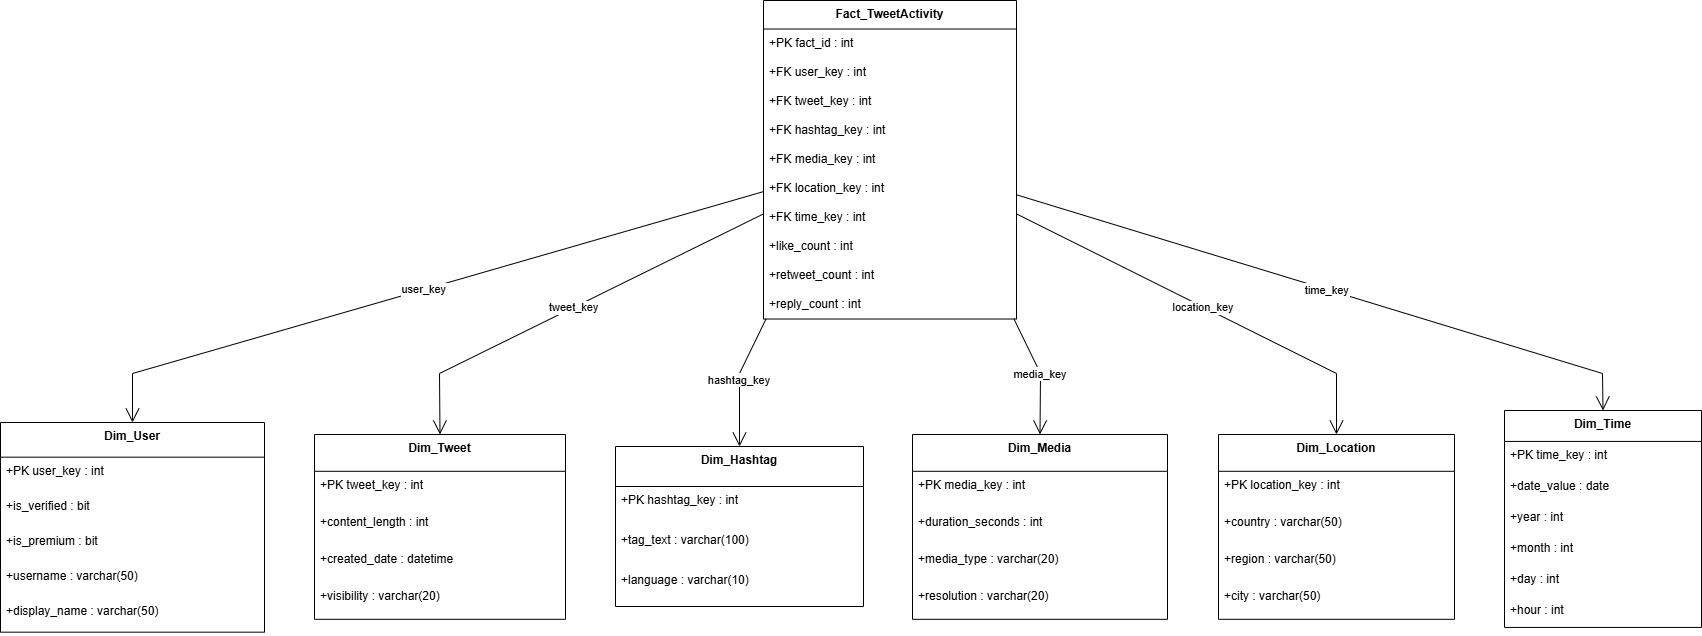

The diagram above was exported from draw.io. Its source (the exported page's mxGraphModel, read from the mxfile embedded in the PNG):
<mxGraphModel dx="1042" dy="562" grid="1" gridSize="10" guides="1" tooltips="1" connect="1" arrows="1" fold="1" page="1" pageScale="1" pageWidth="827" pageHeight="1169" math="0" shadow="0">
  <root>
    <mxCell id="0" />
    <mxCell id="1" parent="0" />
    <mxCell id="lzYoPNyv4IyYY5T3kXWP-1" value="Fact_TweetActivity" style="swimlane;fontStyle=1;align=center;verticalAlign=top;childLayout=stackLayout;horizontal=1;startSize=28.52173913043478;horizontalStack=0;resizeParent=1;resizeParentMax=0;resizeLast=0;collapsible=0;marginBottom=0;" vertex="1" parent="1">
      <mxGeometry x="783" y="20" width="253" height="318.52173913043475" as="geometry" />
    </mxCell>
    <mxCell id="lzYoPNyv4IyYY5T3kXWP-2" value="+PK fact_id : int" style="text;strokeColor=none;fillColor=none;align=left;verticalAlign=top;spacingLeft=4;spacingRight=4;overflow=hidden;rotatable=0;points=[[0,0.5],[1,0.5]];portConstraint=eastwest;" vertex="1" parent="lzYoPNyv4IyYY5T3kXWP-1">
      <mxGeometry y="28.52173913043478" width="253" height="29" as="geometry" />
    </mxCell>
    <mxCell id="lzYoPNyv4IyYY5T3kXWP-3" value="+FK user_key : int" style="text;strokeColor=none;fillColor=none;align=left;verticalAlign=top;spacingLeft=4;spacingRight=4;overflow=hidden;rotatable=0;points=[[0,0.5],[1,0.5]];portConstraint=eastwest;" vertex="1" parent="lzYoPNyv4IyYY5T3kXWP-1">
      <mxGeometry y="57.52173913043478" width="253" height="29" as="geometry" />
    </mxCell>
    <mxCell id="lzYoPNyv4IyYY5T3kXWP-4" value="+FK tweet_key : int" style="text;strokeColor=none;fillColor=none;align=left;verticalAlign=top;spacingLeft=4;spacingRight=4;overflow=hidden;rotatable=0;points=[[0,0.5],[1,0.5]];portConstraint=eastwest;" vertex="1" parent="lzYoPNyv4IyYY5T3kXWP-1">
      <mxGeometry y="86.52173913043478" width="253" height="29" as="geometry" />
    </mxCell>
    <mxCell id="lzYoPNyv4IyYY5T3kXWP-5" value="+FK hashtag_key : int" style="text;strokeColor=none;fillColor=none;align=left;verticalAlign=top;spacingLeft=4;spacingRight=4;overflow=hidden;rotatable=0;points=[[0,0.5],[1,0.5]];portConstraint=eastwest;" vertex="1" parent="lzYoPNyv4IyYY5T3kXWP-1">
      <mxGeometry y="115.52173913043478" width="253" height="29" as="geometry" />
    </mxCell>
    <mxCell id="lzYoPNyv4IyYY5T3kXWP-6" value="+FK media_key : int" style="text;strokeColor=none;fillColor=none;align=left;verticalAlign=top;spacingLeft=4;spacingRight=4;overflow=hidden;rotatable=0;points=[[0,0.5],[1,0.5]];portConstraint=eastwest;" vertex="1" parent="lzYoPNyv4IyYY5T3kXWP-1">
      <mxGeometry y="144.52173913043478" width="253" height="29" as="geometry" />
    </mxCell>
    <mxCell id="lzYoPNyv4IyYY5T3kXWP-7" value="+FK location_key : int" style="text;strokeColor=none;fillColor=none;align=left;verticalAlign=top;spacingLeft=4;spacingRight=4;overflow=hidden;rotatable=0;points=[[0,0.5],[1,0.5]];portConstraint=eastwest;" vertex="1" parent="lzYoPNyv4IyYY5T3kXWP-1">
      <mxGeometry y="173.52173913043478" width="253" height="29" as="geometry" />
    </mxCell>
    <mxCell id="lzYoPNyv4IyYY5T3kXWP-8" value="+FK time_key : int" style="text;strokeColor=none;fillColor=none;align=left;verticalAlign=top;spacingLeft=4;spacingRight=4;overflow=hidden;rotatable=0;points=[[0,0.5],[1,0.5]];portConstraint=eastwest;" vertex="1" parent="lzYoPNyv4IyYY5T3kXWP-1">
      <mxGeometry y="202.52173913043478" width="253" height="29" as="geometry" />
    </mxCell>
    <mxCell id="lzYoPNyv4IyYY5T3kXWP-9" value="+like_count : int" style="text;strokeColor=none;fillColor=none;align=left;verticalAlign=top;spacingLeft=4;spacingRight=4;overflow=hidden;rotatable=0;points=[[0,0.5],[1,0.5]];portConstraint=eastwest;" vertex="1" parent="lzYoPNyv4IyYY5T3kXWP-1">
      <mxGeometry y="231.52173913043478" width="253" height="29" as="geometry" />
    </mxCell>
    <mxCell id="lzYoPNyv4IyYY5T3kXWP-10" value="+retweet_count : int" style="text;strokeColor=none;fillColor=none;align=left;verticalAlign=top;spacingLeft=4;spacingRight=4;overflow=hidden;rotatable=0;points=[[0,0.5],[1,0.5]];portConstraint=eastwest;" vertex="1" parent="lzYoPNyv4IyYY5T3kXWP-1">
      <mxGeometry y="260.52173913043475" width="253" height="29" as="geometry" />
    </mxCell>
    <mxCell id="lzYoPNyv4IyYY5T3kXWP-11" value="+reply_count : int" style="text;strokeColor=none;fillColor=none;align=left;verticalAlign=top;spacingLeft=4;spacingRight=4;overflow=hidden;rotatable=0;points=[[0,0.5],[1,0.5]];portConstraint=eastwest;" vertex="1" parent="lzYoPNyv4IyYY5T3kXWP-1">
      <mxGeometry y="289.52173913043475" width="253" height="29" as="geometry" />
    </mxCell>
    <mxCell id="lzYoPNyv4IyYY5T3kXWP-13" value="Dim_User" style="swimlane;fontStyle=1;align=center;verticalAlign=top;childLayout=stackLayout;horizontal=1;startSize=34.666666666666664;horizontalStack=0;resizeParent=1;resizeParentMax=0;resizeLast=0;collapsible=0;marginBottom=0;" vertex="1" parent="1">
      <mxGeometry x="20" y="442" width="264" height="209.66666666666666" as="geometry" />
    </mxCell>
    <mxCell id="lzYoPNyv4IyYY5T3kXWP-14" value="+PK user_key : int" style="text;strokeColor=none;fillColor=none;align=left;verticalAlign=top;spacingLeft=4;spacingRight=4;overflow=hidden;rotatable=0;points=[[0,0.5],[1,0.5]];portConstraint=eastwest;" vertex="1" parent="lzYoPNyv4IyYY5T3kXWP-13">
      <mxGeometry y="34.666666666666664" width="264" height="35" as="geometry" />
    </mxCell>
    <mxCell id="lzYoPNyv4IyYY5T3kXWP-15" value="+is_verified : bit" style="text;strokeColor=none;fillColor=none;align=left;verticalAlign=top;spacingLeft=4;spacingRight=4;overflow=hidden;rotatable=0;points=[[0,0.5],[1,0.5]];portConstraint=eastwest;" vertex="1" parent="lzYoPNyv4IyYY5T3kXWP-13">
      <mxGeometry y="69.66666666666666" width="264" height="35" as="geometry" />
    </mxCell>
    <mxCell id="lzYoPNyv4IyYY5T3kXWP-16" value="+is_premium : bit" style="text;strokeColor=none;fillColor=none;align=left;verticalAlign=top;spacingLeft=4;spacingRight=4;overflow=hidden;rotatable=0;points=[[0,0.5],[1,0.5]];portConstraint=eastwest;" vertex="1" parent="lzYoPNyv4IyYY5T3kXWP-13">
      <mxGeometry y="104.66666666666666" width="264" height="35" as="geometry" />
    </mxCell>
    <mxCell id="lzYoPNyv4IyYY5T3kXWP-18" value="+username : varchar(50)" style="text;strokeColor=none;fillColor=none;align=left;verticalAlign=top;spacingLeft=4;spacingRight=4;overflow=hidden;rotatable=0;points=[[0,0.5],[1,0.5]];portConstraint=eastwest;" vertex="1" parent="lzYoPNyv4IyYY5T3kXWP-13">
      <mxGeometry y="139.66666666666666" width="264" height="35" as="geometry" />
    </mxCell>
    <mxCell id="lzYoPNyv4IyYY5T3kXWP-19" value="+display_name : varchar(50)" style="text;strokeColor=none;fillColor=none;align=left;verticalAlign=top;spacingLeft=4;spacingRight=4;overflow=hidden;rotatable=0;points=[[0,0.5],[1,0.5]];portConstraint=eastwest;" vertex="1" parent="lzYoPNyv4IyYY5T3kXWP-13">
      <mxGeometry y="174.66666666666666" width="264" height="35" as="geometry" />
    </mxCell>
    <mxCell id="lzYoPNyv4IyYY5T3kXWP-20" value="Dim_Tweet" style="swimlane;fontStyle=1;align=center;verticalAlign=top;childLayout=stackLayout;horizontal=1;startSize=36.8;horizontalStack=0;resizeParent=1;resizeParentMax=0;resizeLast=0;collapsible=0;marginBottom=0;" vertex="1" parent="1">
      <mxGeometry x="334" y="454" width="251" height="184.8" as="geometry" />
    </mxCell>
    <mxCell id="lzYoPNyv4IyYY5T3kXWP-21" value="+PK tweet_key : int" style="text;strokeColor=none;fillColor=none;align=left;verticalAlign=top;spacingLeft=4;spacingRight=4;overflow=hidden;rotatable=0;points=[[0,0.5],[1,0.5]];portConstraint=eastwest;" vertex="1" parent="lzYoPNyv4IyYY5T3kXWP-20">
      <mxGeometry y="36.8" width="251" height="37" as="geometry" />
    </mxCell>
    <mxCell id="lzYoPNyv4IyYY5T3kXWP-22" value="+content_length : int" style="text;strokeColor=none;fillColor=none;align=left;verticalAlign=top;spacingLeft=4;spacingRight=4;overflow=hidden;rotatable=0;points=[[0,0.5],[1,0.5]];portConstraint=eastwest;" vertex="1" parent="lzYoPNyv4IyYY5T3kXWP-20">
      <mxGeometry y="73.8" width="251" height="37" as="geometry" />
    </mxCell>
    <mxCell id="lzYoPNyv4IyYY5T3kXWP-23" value="+created_date : datetime" style="text;strokeColor=none;fillColor=none;align=left;verticalAlign=top;spacingLeft=4;spacingRight=4;overflow=hidden;rotatable=0;points=[[0,0.5],[1,0.5]];portConstraint=eastwest;" vertex="1" parent="lzYoPNyv4IyYY5T3kXWP-20">
      <mxGeometry y="110.8" width="251" height="37" as="geometry" />
    </mxCell>
    <mxCell id="lzYoPNyv4IyYY5T3kXWP-25" value="+visibility : varchar(20)" style="text;strokeColor=none;fillColor=none;align=left;verticalAlign=top;spacingLeft=4;spacingRight=4;overflow=hidden;rotatable=0;points=[[0,0.5],[1,0.5]];portConstraint=eastwest;" vertex="1" parent="lzYoPNyv4IyYY5T3kXWP-20">
      <mxGeometry y="147.8" width="251" height="37" as="geometry" />
    </mxCell>
    <mxCell id="lzYoPNyv4IyYY5T3kXWP-26" value="Dim_Hashtag" style="swimlane;fontStyle=1;align=center;verticalAlign=top;childLayout=stackLayout;horizontal=1;startSize=40;horizontalStack=0;resizeParent=1;resizeParentMax=0;resizeLast=0;collapsible=0;marginBottom=0;" vertex="1" parent="1">
      <mxGeometry x="635" y="466" width="248" height="160" as="geometry" />
    </mxCell>
    <mxCell id="lzYoPNyv4IyYY5T3kXWP-27" value="+PK hashtag_key : int" style="text;strokeColor=none;fillColor=none;align=left;verticalAlign=top;spacingLeft=4;spacingRight=4;overflow=hidden;rotatable=0;points=[[0,0.5],[1,0.5]];portConstraint=eastwest;" vertex="1" parent="lzYoPNyv4IyYY5T3kXWP-26">
      <mxGeometry y="40" width="248" height="40" as="geometry" />
    </mxCell>
    <mxCell id="lzYoPNyv4IyYY5T3kXWP-29" value="+tag_text : varchar(100)" style="text;strokeColor=none;fillColor=none;align=left;verticalAlign=top;spacingLeft=4;spacingRight=4;overflow=hidden;rotatable=0;points=[[0,0.5],[1,0.5]];portConstraint=eastwest;" vertex="1" parent="lzYoPNyv4IyYY5T3kXWP-26">
      <mxGeometry y="80" width="248" height="40" as="geometry" />
    </mxCell>
    <mxCell id="lzYoPNyv4IyYY5T3kXWP-30" value="+language : varchar(10)" style="text;strokeColor=none;fillColor=none;align=left;verticalAlign=top;spacingLeft=4;spacingRight=4;overflow=hidden;rotatable=0;points=[[0,0.5],[1,0.5]];portConstraint=eastwest;" vertex="1" parent="lzYoPNyv4IyYY5T3kXWP-26">
      <mxGeometry y="120" width="248" height="40" as="geometry" />
    </mxCell>
    <mxCell id="lzYoPNyv4IyYY5T3kXWP-31" value="Dim_Media" style="swimlane;fontStyle=1;align=center;verticalAlign=top;childLayout=stackLayout;horizontal=1;startSize=36.8;horizontalStack=0;resizeParent=1;resizeParentMax=0;resizeLast=0;collapsible=0;marginBottom=0;" vertex="1" parent="1">
      <mxGeometry x="932" y="454" width="255" height="184.8" as="geometry" />
    </mxCell>
    <mxCell id="lzYoPNyv4IyYY5T3kXWP-32" value="+PK media_key : int" style="text;strokeColor=none;fillColor=none;align=left;verticalAlign=top;spacingLeft=4;spacingRight=4;overflow=hidden;rotatable=0;points=[[0,0.5],[1,0.5]];portConstraint=eastwest;" vertex="1" parent="lzYoPNyv4IyYY5T3kXWP-31">
      <mxGeometry y="36.8" width="255" height="37" as="geometry" />
    </mxCell>
    <mxCell id="lzYoPNyv4IyYY5T3kXWP-33" value="+duration_seconds : int" style="text;strokeColor=none;fillColor=none;align=left;verticalAlign=top;spacingLeft=4;spacingRight=4;overflow=hidden;rotatable=0;points=[[0,0.5],[1,0.5]];portConstraint=eastwest;" vertex="1" parent="lzYoPNyv4IyYY5T3kXWP-31">
      <mxGeometry y="73.8" width="255" height="37" as="geometry" />
    </mxCell>
    <mxCell id="lzYoPNyv4IyYY5T3kXWP-35" value="+media_type : varchar(20)" style="text;strokeColor=none;fillColor=none;align=left;verticalAlign=top;spacingLeft=4;spacingRight=4;overflow=hidden;rotatable=0;points=[[0,0.5],[1,0.5]];portConstraint=eastwest;" vertex="1" parent="lzYoPNyv4IyYY5T3kXWP-31">
      <mxGeometry y="110.8" width="255" height="37" as="geometry" />
    </mxCell>
    <mxCell id="lzYoPNyv4IyYY5T3kXWP-36" value="+resolution : varchar(20)" style="text;strokeColor=none;fillColor=none;align=left;verticalAlign=top;spacingLeft=4;spacingRight=4;overflow=hidden;rotatable=0;points=[[0,0.5],[1,0.5]];portConstraint=eastwest;" vertex="1" parent="lzYoPNyv4IyYY5T3kXWP-31">
      <mxGeometry y="147.8" width="255" height="37" as="geometry" />
    </mxCell>
    <mxCell id="lzYoPNyv4IyYY5T3kXWP-37" value="Dim_Location" style="swimlane;fontStyle=1;align=center;verticalAlign=top;childLayout=stackLayout;horizontal=1;startSize=36.8;horizontalStack=0;resizeParent=1;resizeParentMax=0;resizeLast=0;collapsible=0;marginBottom=0;" vertex="1" parent="1">
      <mxGeometry x="1238" y="454" width="236" height="184.8" as="geometry" />
    </mxCell>
    <mxCell id="lzYoPNyv4IyYY5T3kXWP-38" value="+PK location_key : int" style="text;strokeColor=none;fillColor=none;align=left;verticalAlign=top;spacingLeft=4;spacingRight=4;overflow=hidden;rotatable=0;points=[[0,0.5],[1,0.5]];portConstraint=eastwest;" vertex="1" parent="lzYoPNyv4IyYY5T3kXWP-37">
      <mxGeometry y="36.8" width="236" height="37" as="geometry" />
    </mxCell>
    <mxCell id="lzYoPNyv4IyYY5T3kXWP-40" value="+country : varchar(50)" style="text;strokeColor=none;fillColor=none;align=left;verticalAlign=top;spacingLeft=4;spacingRight=4;overflow=hidden;rotatable=0;points=[[0,0.5],[1,0.5]];portConstraint=eastwest;" vertex="1" parent="lzYoPNyv4IyYY5T3kXWP-37">
      <mxGeometry y="73.8" width="236" height="37" as="geometry" />
    </mxCell>
    <mxCell id="lzYoPNyv4IyYY5T3kXWP-41" value="+region : varchar(50)" style="text;strokeColor=none;fillColor=none;align=left;verticalAlign=top;spacingLeft=4;spacingRight=4;overflow=hidden;rotatable=0;points=[[0,0.5],[1,0.5]];portConstraint=eastwest;" vertex="1" parent="lzYoPNyv4IyYY5T3kXWP-37">
      <mxGeometry y="110.8" width="236" height="37" as="geometry" />
    </mxCell>
    <mxCell id="lzYoPNyv4IyYY5T3kXWP-42" value="+city : varchar(50)" style="text;strokeColor=none;fillColor=none;align=left;verticalAlign=top;spacingLeft=4;spacingRight=4;overflow=hidden;rotatable=0;points=[[0,0.5],[1,0.5]];portConstraint=eastwest;" vertex="1" parent="lzYoPNyv4IyYY5T3kXWP-37">
      <mxGeometry y="147.8" width="236" height="37" as="geometry" />
    </mxCell>
    <mxCell id="lzYoPNyv4IyYY5T3kXWP-43" value="Dim_Time" style="swimlane;fontStyle=1;align=center;verticalAlign=top;childLayout=stackLayout;horizontal=1;startSize=30.933333333333334;horizontalStack=0;resizeParent=1;resizeParentMax=0;resizeLast=0;collapsible=0;marginBottom=0;" vertex="1" parent="1">
      <mxGeometry x="1524" y="430" width="197" height="216.93333333333334" as="geometry" />
    </mxCell>
    <mxCell id="lzYoPNyv4IyYY5T3kXWP-44" value="+PK time_key : int" style="text;strokeColor=none;fillColor=none;align=left;verticalAlign=top;spacingLeft=4;spacingRight=4;overflow=hidden;rotatable=0;points=[[0,0.5],[1,0.5]];portConstraint=eastwest;" vertex="1" parent="lzYoPNyv4IyYY5T3kXWP-43">
      <mxGeometry y="30.933333333333334" width="197" height="31" as="geometry" />
    </mxCell>
    <mxCell id="lzYoPNyv4IyYY5T3kXWP-45" value="+date_value : date" style="text;strokeColor=none;fillColor=none;align=left;verticalAlign=top;spacingLeft=4;spacingRight=4;overflow=hidden;rotatable=0;points=[[0,0.5],[1,0.5]];portConstraint=eastwest;" vertex="1" parent="lzYoPNyv4IyYY5T3kXWP-43">
      <mxGeometry y="61.93333333333334" width="197" height="31" as="geometry" />
    </mxCell>
    <mxCell id="lzYoPNyv4IyYY5T3kXWP-46" value="+year : int" style="text;strokeColor=none;fillColor=none;align=left;verticalAlign=top;spacingLeft=4;spacingRight=4;overflow=hidden;rotatable=0;points=[[0,0.5],[1,0.5]];portConstraint=eastwest;" vertex="1" parent="lzYoPNyv4IyYY5T3kXWP-43">
      <mxGeometry y="92.93333333333334" width="197" height="31" as="geometry" />
    </mxCell>
    <mxCell id="lzYoPNyv4IyYY5T3kXWP-47" value="+month : int" style="text;strokeColor=none;fillColor=none;align=left;verticalAlign=top;spacingLeft=4;spacingRight=4;overflow=hidden;rotatable=0;points=[[0,0.5],[1,0.5]];portConstraint=eastwest;" vertex="1" parent="lzYoPNyv4IyYY5T3kXWP-43">
      <mxGeometry y="123.93333333333334" width="197" height="31" as="geometry" />
    </mxCell>
    <mxCell id="lzYoPNyv4IyYY5T3kXWP-48" value="+day : int" style="text;strokeColor=none;fillColor=none;align=left;verticalAlign=top;spacingLeft=4;spacingRight=4;overflow=hidden;rotatable=0;points=[[0,0.5],[1,0.5]];portConstraint=eastwest;" vertex="1" parent="lzYoPNyv4IyYY5T3kXWP-43">
      <mxGeometry y="154.93333333333334" width="197" height="31" as="geometry" />
    </mxCell>
    <mxCell id="lzYoPNyv4IyYY5T3kXWP-49" value="+hour : int" style="text;strokeColor=none;fillColor=none;align=left;verticalAlign=top;spacingLeft=4;spacingRight=4;overflow=hidden;rotatable=0;points=[[0,0.5],[1,0.5]];portConstraint=eastwest;" vertex="1" parent="lzYoPNyv4IyYY5T3kXWP-43">
      <mxGeometry y="185.93333333333334" width="197" height="31" as="geometry" />
    </mxCell>
    <mxCell id="lzYoPNyv4IyYY5T3kXWP-51" value="user_key" style="curved=0;startArrow=none;endArrow=open;endSize=12;exitX=0;exitY=0.6;entryX=0.5;entryY=0;rounded=0;" edge="1" parent="1" source="lzYoPNyv4IyYY5T3kXWP-1" target="lzYoPNyv4IyYY5T3kXWP-13">
      <mxGeometry relative="1" as="geometry">
        <Array as="points">
          <mxPoint x="152" y="393" />
        </Array>
      </mxGeometry>
    </mxCell>
    <mxCell id="lzYoPNyv4IyYY5T3kXWP-52" value="tweet_key" style="curved=0;startArrow=none;endArrow=open;endSize=12;exitX=0;exitY=0.67;entryX=0.5;entryY=0;rounded=0;" edge="1" parent="1" source="lzYoPNyv4IyYY5T3kXWP-1" target="lzYoPNyv4IyYY5T3kXWP-20">
      <mxGeometry relative="1" as="geometry">
        <Array as="points">
          <mxPoint x="459" y="393" />
        </Array>
      </mxGeometry>
    </mxCell>
    <mxCell id="lzYoPNyv4IyYY5T3kXWP-53" value="hashtag_key" style="curved=0;startArrow=none;endArrow=open;endSize=12;exitX=0.01;exitY=1;entryX=0.5;entryY=0;rounded=0;" edge="1" parent="1" source="lzYoPNyv4IyYY5T3kXWP-1" target="lzYoPNyv4IyYY5T3kXWP-26">
      <mxGeometry relative="1" as="geometry">
        <Array as="points">
          <mxPoint x="759" y="393" />
        </Array>
      </mxGeometry>
    </mxCell>
    <mxCell id="lzYoPNyv4IyYY5T3kXWP-54" value="media_key" style="curved=0;startArrow=none;endArrow=open;endSize=12;exitX=0.99;exitY=1;entryX=0.5;entryY=0;rounded=0;" edge="1" parent="1" source="lzYoPNyv4IyYY5T3kXWP-1" target="lzYoPNyv4IyYY5T3kXWP-31">
      <mxGeometry relative="1" as="geometry">
        <Array as="points">
          <mxPoint x="1060" y="393" />
        </Array>
      </mxGeometry>
    </mxCell>
    <mxCell id="lzYoPNyv4IyYY5T3kXWP-55" value="location_key" style="curved=0;startArrow=none;endArrow=open;endSize=12;exitX=1;exitY=0.67;entryX=0.5;entryY=0;rounded=0;" edge="1" parent="1" source="lzYoPNyv4IyYY5T3kXWP-1" target="lzYoPNyv4IyYY5T3kXWP-37">
      <mxGeometry relative="1" as="geometry">
        <Array as="points">
          <mxPoint x="1356" y="393" />
        </Array>
      </mxGeometry>
    </mxCell>
    <mxCell id="lzYoPNyv4IyYY5T3kXWP-56" value="time_key" style="curved=0;startArrow=none;endArrow=open;endSize=12;exitX=1;exitY=0.61;entryX=0.5;entryY=0;rounded=0;" edge="1" parent="1" source="lzYoPNyv4IyYY5T3kXWP-1" target="lzYoPNyv4IyYY5T3kXWP-43">
      <mxGeometry relative="1" as="geometry">
        <Array as="points">
          <mxPoint x="1622" y="393" />
        </Array>
      </mxGeometry>
    </mxCell>
  </root>
</mxGraphModel>